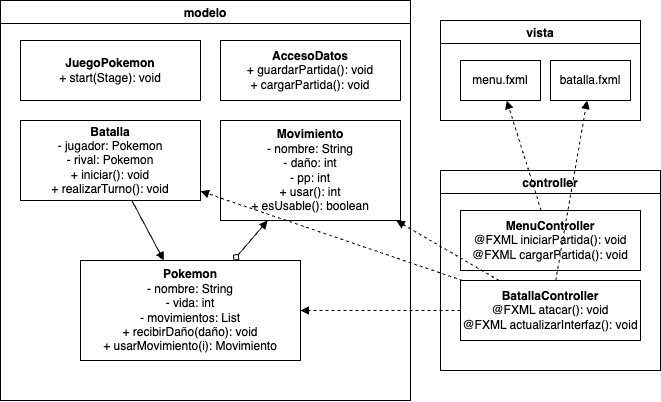

The diagram above was exported from draw.io. Its source (the exported page's mxGraphModel, read from the mxfile embedded in the PNG):
<mxGraphModel dx="883" dy="755" grid="1" gridSize="10" guides="1" tooltips="1" connect="1" arrows="1" fold="1" page="1" pageScale="1" pageWidth="850" pageHeight="1100" math="0" shadow="0">
  <root>
    <mxCell id="0" />
    <mxCell id="1" parent="0" />
    <mxCell id="modelo" value="modelo" style="swimlane" parent="1" vertex="1">
      <mxGeometry x="20" y="20" width="410" height="400" as="geometry" />
    </mxCell>
    <mxCell id="JuegoPokemon" value="&lt;b&gt;JuegoPokemon&lt;/b&gt;&#10;+ start(Stage): void" style="shape=rectangle;whiteSpace=wrap;html=1;" parent="modelo" vertex="1">
      <mxGeometry x="20" y="40" width="180" height="60" as="geometry" />
    </mxCell>
    <mxCell id="AccesoDatos" value="&lt;b&gt;AccesoDatos&lt;/b&gt;&#10;+ guardarPartida(): void&#10;+ cargarPartida(): void" style="shape=rectangle;whiteSpace=wrap;html=1;" parent="modelo" vertex="1">
      <mxGeometry x="220" y="40" width="180" height="60" as="geometry" />
    </mxCell>
    <mxCell id="Batalla" value="&lt;b&gt;Batalla&lt;/b&gt;&#10;- jugador: Pokemon&#10;- rival: Pokemon&#10;+ iniciar(): void&#10;+ realizarTurno(): void" style="shape=rectangle;whiteSpace=wrap;html=1;" parent="modelo" vertex="1">
      <mxGeometry x="20" y="120" width="180" height="80" as="geometry" />
    </mxCell>
    <mxCell id="Movimiento" value="&lt;b&gt;Movimiento&lt;/b&gt;&#10;- nombre: String&#10;- daño: int&#10;- pp: int&#10;+ usar(): int&#10;+ esUsable(): boolean" style="shape=rectangle;whiteSpace=wrap;html=1;" parent="modelo" vertex="1">
      <mxGeometry x="220" y="120" width="180" height="100" as="geometry" />
    </mxCell>
    <mxCell id="Pokemon" value="&lt;b&gt;Pokemon&lt;/b&gt;&#10;- nombre: String&#10;- vida: int&#10;- movimientos: List&lt;Movimiento&gt;&#10;+ recibirDaño(daño): void&#10;+ usarMovimiento(i): Movimiento" style="shape=rectangle;whiteSpace=wrap;html=1;" parent="modelo" vertex="1">
      <mxGeometry x="80" y="260" width="220" height="100" as="geometry" />
    </mxCell>
    <mxCell id="vista" value="vista" style="swimlane" parent="1" vertex="1">
      <mxGeometry x="460" y="40" width="200" height="100" as="geometry" />
    </mxCell>
    <mxCell id="menuFXML" value="menu.fxml" style="shape=note;whiteSpace=wrap;html=1;size=0;" parent="vista" vertex="1">
      <mxGeometry x="20" y="40" width="80" height="40" as="geometry" />
    </mxCell>
    <mxCell id="batallaFXML" value="batalla.fxml" style="shape=note;whiteSpace=wrap;html=1;size=0;" parent="vista" vertex="1">
      <mxGeometry x="110" y="40" width="80" height="40" as="geometry" />
    </mxCell>
    <mxCell id="controller" value="controller" style="swimlane" parent="1" vertex="1">
      <mxGeometry x="460" y="190" width="220" height="200" as="geometry" />
    </mxCell>
    <mxCell id="MenuController" value="&lt;b&gt;MenuController&lt;/b&gt;&#10;@FXML iniciarPartida(): void&#10;@FXML cargarPartida(): void" style="shape=rectangle;whiteSpace=wrap;html=1;" parent="controller" vertex="1">
      <mxGeometry x="20" y="40" width="180" height="60" as="geometry" />
    </mxCell>
    <mxCell id="BatallaController" value="&lt;b&gt;BatallaController&lt;/b&gt;&#10;@FXML atacar(): void&#10;@FXML actualizarInterfaz(): void" style="shape=rectangle;whiteSpace=wrap;html=1;" parent="controller" vertex="1">
      <mxGeometry x="20" y="110" width="180" height="60" as="geometry" />
    </mxCell>
    <mxCell id="2" style="endArrow=block;" parent="1" source="Batalla" target="Pokemon" edge="1">
      <mxGeometry relative="1" as="geometry" />
    </mxCell>
    <mxCell id="3" style="startArrow=diamond;startFill=0;endArrow=block;" parent="1" source="Pokemon" target="Movimiento" edge="1">
      <mxGeometry relative="1" as="geometry" />
    </mxCell>
    <mxCell id="4" style="dashed=1;endArrow=block;" parent="1" source="BatallaController" target="Batalla" edge="1">
      <mxGeometry relative="1" as="geometry" />
    </mxCell>
    <mxCell id="5" style="dashed=1;endArrow=block;" parent="1" source="BatallaController" target="Pokemon" edge="1">
      <mxGeometry relative="1" as="geometry" />
    </mxCell>
    <mxCell id="6" style="dashed=1;endArrow=block;" parent="1" source="BatallaController" target="Movimiento" edge="1">
      <mxGeometry relative="1" as="geometry" />
    </mxCell>
    <mxCell id="7" style="dashed=1;endArrow=block;" parent="1" source="MenuController" target="menuFXML" edge="1">
      <mxGeometry relative="1" as="geometry" />
    </mxCell>
    <mxCell id="8" style="dashed=1;endArrow=block;" parent="1" source="BatallaController" target="batallaFXML" edge="1">
      <mxGeometry relative="1" as="geometry" />
    </mxCell>
  </root>
</mxGraphModel>